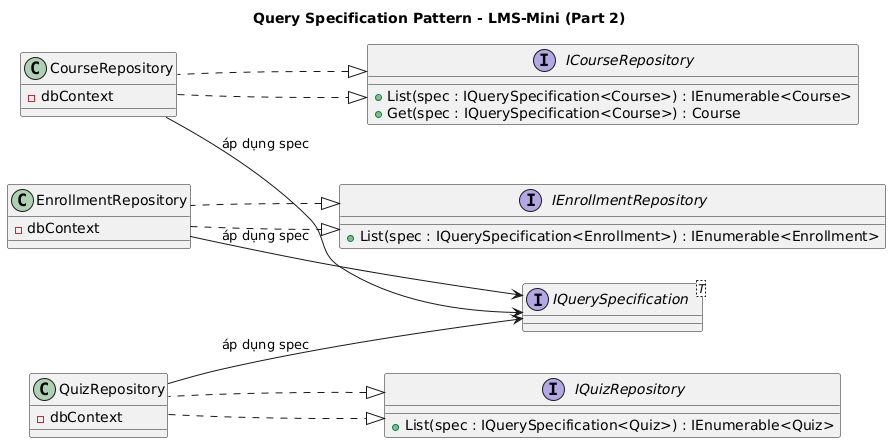

The diagram above was rendered by PlantUML. Its source (embedded in the PNG):
@startuml
title Query Specification Pattern - LMS-Mini (Part 2)
left to right direction
interface "IQuerySpecification<T>" as IQuerySpecT


' ==== Repository interface & implementation ====
interface "ICourseRepository" {
  +List(spec : IQuerySpecification<Course>) : IEnumerable<Course>
  +Get(spec : IQuerySpecification<Course>) : Course
}
interface "IEnrollmentRepository" {
  +List(spec : IQuerySpecification<Enrollment>) : IEnumerable<Enrollment>
}
interface "IQuizRepository" {
  +List(spec : IQuerySpecification<Quiz>) : IEnumerable<Quiz>
}

class "CourseRepository" implements ICourseRepository {
  -dbContext
}
class "EnrollmentRepository" implements IEnrollmentRepository {
  -dbContext
}
class "QuizRepository" implements IQuizRepository {
  -dbContext
}

' ==== Relationships ====
CourseRepository ..|> ICourseRepository
EnrollmentRepository ..|> IEnrollmentRepository
QuizRepository ..|> IQuizRepository

CourseRepository --> IQuerySpecT : áp dụng spec
EnrollmentRepository --> IQuerySpecT : áp dụng spec
QuizRepository --> IQuerySpecT : áp dụng spec
@enduml